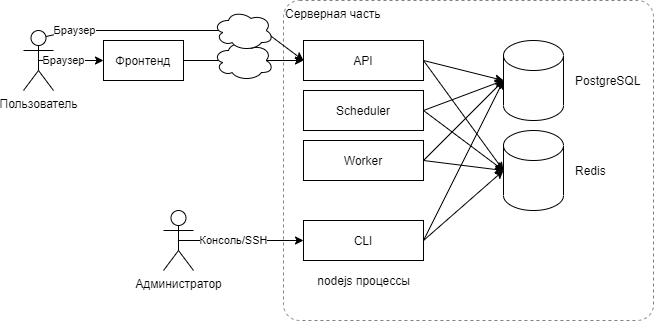

The diagram above was exported from draw.io. Its source (the exported page's mxGraphModel, read from the mxfile embedded in the PNG):
<mxGraphModel dx="1178" dy="641" grid="1" gridSize="10" guides="1" tooltips="1" connect="1" arrows="1" fold="1" page="1" pageScale="1" pageWidth="827" pageHeight="1169" math="0" shadow="0">
  <root>
    <mxCell id="0" />
    <mxCell id="1" parent="0" />
    <mxCell id="vNYw5snTGcPjapS505Pq-29" value="Серверная часть" style="rounded=1;whiteSpace=wrap;html=1;align=left;fillColor=none;dashed=1;strokeColor=#808080;arcSize=5;verticalAlign=top;" vertex="1" parent="1">
      <mxGeometry x="300" y="160" width="370" height="320" as="geometry" />
    </mxCell>
    <mxCell id="vNYw5snTGcPjapS505Pq-1" value="" style="shape=cylinder3;whiteSpace=wrap;html=1;boundedLbl=1;backgroundOutline=1;size=15;" vertex="1" parent="1">
      <mxGeometry x="520" y="200" width="60" height="80" as="geometry" />
    </mxCell>
    <mxCell id="vNYw5snTGcPjapS505Pq-2" value="PostgreSQL" style="text;html=1;align=left;verticalAlign=middle;resizable=0;points=[];autosize=1;strokeColor=none;" vertex="1" parent="1">
      <mxGeometry x="590" y="230" width="80" height="20" as="geometry" />
    </mxCell>
    <mxCell id="vNYw5snTGcPjapS505Pq-3" value="" style="shape=cylinder3;whiteSpace=wrap;html=1;boundedLbl=1;backgroundOutline=1;size=15;" vertex="1" parent="1">
      <mxGeometry x="520" y="290" width="60" height="80" as="geometry" />
    </mxCell>
    <mxCell id="vNYw5snTGcPjapS505Pq-4" value="Redis" style="text;html=1;align=left;verticalAlign=middle;resizable=0;points=[];autosize=1;strokeColor=none;" vertex="1" parent="1">
      <mxGeometry x="590" y="320" width="50" height="20" as="geometry" />
    </mxCell>
    <mxCell id="vNYw5snTGcPjapS505Pq-17" style="edgeStyle=none;rounded=0;orthogonalLoop=1;jettySize=auto;html=1;exitX=1;exitY=0.5;exitDx=0;exitDy=0;entryX=0;entryY=0.5;entryDx=0;entryDy=0;entryPerimeter=0;" edge="1" parent="1" source="vNYw5snTGcPjapS505Pq-5" target="vNYw5snTGcPjapS505Pq-1">
      <mxGeometry relative="1" as="geometry" />
    </mxCell>
    <mxCell id="vNYw5snTGcPjapS505Pq-18" style="edgeStyle=none;rounded=0;orthogonalLoop=1;jettySize=auto;html=1;exitX=1;exitY=0.5;exitDx=0;exitDy=0;entryX=0;entryY=0.5;entryDx=0;entryDy=0;entryPerimeter=0;" edge="1" parent="1" source="vNYw5snTGcPjapS505Pq-5" target="vNYw5snTGcPjapS505Pq-3">
      <mxGeometry relative="1" as="geometry" />
    </mxCell>
    <mxCell id="vNYw5snTGcPjapS505Pq-5" value="API" style="rounded=0;whiteSpace=wrap;html=1;align=center;" vertex="1" parent="1">
      <mxGeometry x="320" y="200" width="120" height="40" as="geometry" />
    </mxCell>
    <mxCell id="vNYw5snTGcPjapS505Pq-19" style="edgeStyle=none;rounded=0;orthogonalLoop=1;jettySize=auto;html=1;exitX=1;exitY=0.5;exitDx=0;exitDy=0;entryX=0;entryY=0.5;entryDx=0;entryDy=0;entryPerimeter=0;" edge="1" parent="1" source="vNYw5snTGcPjapS505Pq-6" target="vNYw5snTGcPjapS505Pq-1">
      <mxGeometry relative="1" as="geometry" />
    </mxCell>
    <mxCell id="vNYw5snTGcPjapS505Pq-20" style="edgeStyle=none;rounded=0;orthogonalLoop=1;jettySize=auto;html=1;exitX=1;exitY=0.5;exitDx=0;exitDy=0;entryX=0;entryY=0.5;entryDx=0;entryDy=0;entryPerimeter=0;" edge="1" parent="1" source="vNYw5snTGcPjapS505Pq-6" target="vNYw5snTGcPjapS505Pq-3">
      <mxGeometry relative="1" as="geometry" />
    </mxCell>
    <mxCell id="vNYw5snTGcPjapS505Pq-6" value="Scheduler" style="rounded=0;whiteSpace=wrap;html=1;align=center;" vertex="1" parent="1">
      <mxGeometry x="320" y="250" width="120" height="40" as="geometry" />
    </mxCell>
    <mxCell id="vNYw5snTGcPjapS505Pq-21" style="edgeStyle=none;rounded=0;orthogonalLoop=1;jettySize=auto;html=1;exitX=1;exitY=0.5;exitDx=0;exitDy=0;entryX=0;entryY=0.5;entryDx=0;entryDy=0;entryPerimeter=0;" edge="1" parent="1" source="vNYw5snTGcPjapS505Pq-7" target="vNYw5snTGcPjapS505Pq-1">
      <mxGeometry relative="1" as="geometry" />
    </mxCell>
    <mxCell id="vNYw5snTGcPjapS505Pq-22" style="edgeStyle=none;rounded=0;orthogonalLoop=1;jettySize=auto;html=1;exitX=1;exitY=0.5;exitDx=0;exitDy=0;entryX=0;entryY=0.5;entryDx=0;entryDy=0;entryPerimeter=0;" edge="1" parent="1" source="vNYw5snTGcPjapS505Pq-7" target="vNYw5snTGcPjapS505Pq-3">
      <mxGeometry relative="1" as="geometry" />
    </mxCell>
    <mxCell id="vNYw5snTGcPjapS505Pq-7" value="Worker" style="rounded=0;whiteSpace=wrap;html=1;align=center;" vertex="1" parent="1">
      <mxGeometry x="320" y="300" width="120" height="40" as="geometry" />
    </mxCell>
    <mxCell id="vNYw5snTGcPjapS505Pq-15" style="rounded=0;orthogonalLoop=1;jettySize=auto;html=1;exitX=1;exitY=0.5;exitDx=0;exitDy=0;entryX=0;entryY=0.5;entryDx=0;entryDy=0;entryPerimeter=0;" edge="1" parent="1" source="vNYw5snTGcPjapS505Pq-8" target="vNYw5snTGcPjapS505Pq-3">
      <mxGeometry relative="1" as="geometry" />
    </mxCell>
    <mxCell id="vNYw5snTGcPjapS505Pq-16" style="edgeStyle=none;rounded=0;orthogonalLoop=1;jettySize=auto;html=1;exitX=1;exitY=0.5;exitDx=0;exitDy=0;entryX=0;entryY=0.5;entryDx=0;entryDy=0;entryPerimeter=0;" edge="1" parent="1" source="vNYw5snTGcPjapS505Pq-8" target="vNYw5snTGcPjapS505Pq-1">
      <mxGeometry relative="1" as="geometry" />
    </mxCell>
    <mxCell id="vNYw5snTGcPjapS505Pq-8" value="CLI" style="rounded=0;whiteSpace=wrap;html=1;align=center;" vertex="1" parent="1">
      <mxGeometry x="320" y="380" width="120" height="40" as="geometry" />
    </mxCell>
    <mxCell id="vNYw5snTGcPjapS505Pq-13" style="edgeStyle=orthogonalEdgeStyle;rounded=0;orthogonalLoop=1;jettySize=auto;html=1;exitX=0.5;exitY=0.5;exitDx=0;exitDy=0;exitPerimeter=0;entryX=0;entryY=0.5;entryDx=0;entryDy=0;" edge="1" parent="1" source="vNYw5snTGcPjapS505Pq-9" target="vNYw5snTGcPjapS505Pq-8">
      <mxGeometry relative="1" as="geometry" />
    </mxCell>
    <mxCell id="vNYw5snTGcPjapS505Pq-14" value="Консоль/SSH" style="edgeLabel;html=1;align=center;verticalAlign=middle;resizable=0;points=[];" vertex="1" connectable="0" parent="vNYw5snTGcPjapS505Pq-13">
      <mxGeometry x="-0.3683" y="2" relative="1" as="geometry">
        <mxPoint x="15" y="2" as="offset" />
      </mxGeometry>
    </mxCell>
    <mxCell id="vNYw5snTGcPjapS505Pq-9" value="Администратор" style="shape=umlActor;verticalLabelPosition=bottom;verticalAlign=top;html=1;outlineConnect=0;" vertex="1" parent="1">
      <mxGeometry x="180" y="370" width="30" height="60" as="geometry" />
    </mxCell>
    <mxCell id="vNYw5snTGcPjapS505Pq-25" style="edgeStyle=none;rounded=0;orthogonalLoop=1;jettySize=auto;html=1;exitX=0.5;exitY=0.5;exitDx=0;exitDy=0;exitPerimeter=0;entryX=0;entryY=0.5;entryDx=0;entryDy=0;" edge="1" parent="1" source="vNYw5snTGcPjapS505Pq-23" target="vNYw5snTGcPjapS505Pq-24">
      <mxGeometry relative="1" as="geometry" />
    </mxCell>
    <mxCell id="vNYw5snTGcPjapS505Pq-26" value="Браузер" style="edgeLabel;html=1;align=center;verticalAlign=middle;resizable=0;points=[];" vertex="1" connectable="0" parent="vNYw5snTGcPjapS505Pq-25">
      <mxGeometry x="-0.3802" y="2" relative="1" as="geometry">
        <mxPoint x="5" y="2" as="offset" />
      </mxGeometry>
    </mxCell>
    <mxCell id="vNYw5snTGcPjapS505Pq-31" style="edgeStyle=none;rounded=0;orthogonalLoop=1;jettySize=auto;html=1;exitX=0.75;exitY=0.1;exitDx=0;exitDy=0;exitPerimeter=0;entryX=0;entryY=0.5;entryDx=0;entryDy=0;" edge="1" parent="1" source="vNYw5snTGcPjapS505Pq-23" target="vNYw5snTGcPjapS505Pq-5">
      <mxGeometry relative="1" as="geometry">
        <Array as="points">
          <mxPoint x="90" y="190" />
          <mxPoint x="280" y="190" />
        </Array>
      </mxGeometry>
    </mxCell>
    <mxCell id="vNYw5snTGcPjapS505Pq-33" value="Браузер" style="edgeLabel;html=1;align=center;verticalAlign=middle;resizable=0;points=[];" vertex="1" connectable="0" parent="vNYw5snTGcPjapS505Pq-31">
      <mxGeometry x="-0.4278" relative="1" as="geometry">
        <mxPoint x="-48" as="offset" />
      </mxGeometry>
    </mxCell>
    <mxCell id="vNYw5snTGcPjapS505Pq-23" value="Пользователь" style="shape=umlActor;verticalLabelPosition=bottom;verticalAlign=top;html=1;outlineConnect=0;" vertex="1" parent="1">
      <mxGeometry x="40" y="190" width="30" height="60" as="geometry" />
    </mxCell>
    <mxCell id="vNYw5snTGcPjapS505Pq-27" style="edgeStyle=none;rounded=0;orthogonalLoop=1;jettySize=auto;html=1;exitX=1;exitY=0.5;exitDx=0;exitDy=0;entryX=0;entryY=0.5;entryDx=0;entryDy=0;" edge="1" parent="1" source="vNYw5snTGcPjapS505Pq-24" target="vNYw5snTGcPjapS505Pq-5">
      <mxGeometry relative="1" as="geometry" />
    </mxCell>
    <mxCell id="vNYw5snTGcPjapS505Pq-24" value="Фронтенд" style="rounded=0;whiteSpace=wrap;html=1;align=center;" vertex="1" parent="1">
      <mxGeometry x="120" y="200" width="80" height="40" as="geometry" />
    </mxCell>
    <mxCell id="vNYw5snTGcPjapS505Pq-28" value="" style="ellipse;shape=cloud;whiteSpace=wrap;html=1;align=center;" vertex="1" parent="1">
      <mxGeometry x="230" y="200" width="60" height="40" as="geometry" />
    </mxCell>
    <mxCell id="vNYw5snTGcPjapS505Pq-30" value="nodejs процессы" style="text;html=1;align=center;verticalAlign=middle;resizable=0;points=[];autosize=1;strokeColor=none;" vertex="1" parent="1">
      <mxGeometry x="325" y="430" width="110" height="20" as="geometry" />
    </mxCell>
    <mxCell id="vNYw5snTGcPjapS505Pq-32" value="" style="ellipse;shape=cloud;whiteSpace=wrap;html=1;align=center;" vertex="1" parent="1">
      <mxGeometry x="230" y="170" width="60" height="40" as="geometry" />
    </mxCell>
  </root>
</mxGraphModel>